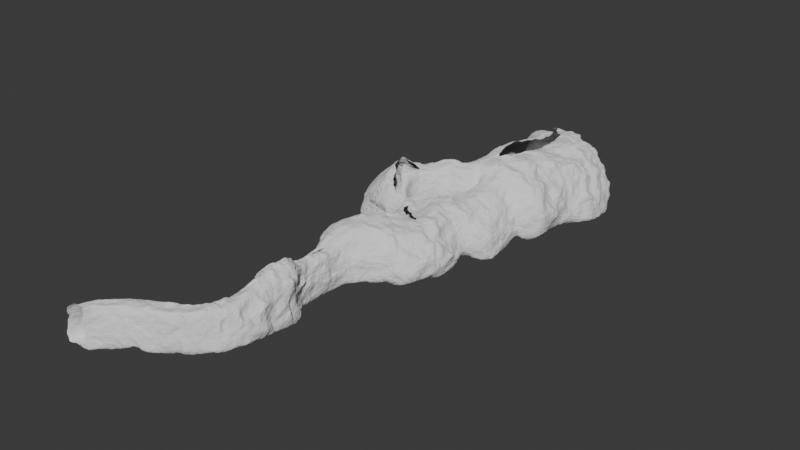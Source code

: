 # Source: Scene_1_Cave_2.blend  (saved by Blender 4.0.36; exported with 4.5.12 LTS)
import bpy
from mathutils import Matrix  # noqa: F401  (used for matrix-valued properties, if any)

bpy.ops.wm.read_factory_settings(use_empty=True)
scene = bpy.context.scene
scene.name = 'Scene'

# ---- collections
col_collection = bpy.data.collections.new('Collection'); scene.collection.children.link(col_collection)

# ---- node groups
ng_geometry_nodes = bpy.data.node_groups.new('Geometry Nodes', 'GeometryNodeTree')
_s = ng_geometry_nodes.interface.new_socket(name='Geometry', in_out='OUTPUT', socket_type='NodeSocketGeometry')
_s = ng_geometry_nodes.interface.new_socket(name='Geometry', in_out='INPUT', socket_type='NodeSocketGeometry')
ng_geometry_nodes.is_modifier = True
_N = ng_geometry_nodes.nodes; _L = ng_geometry_nodes.links
n0 = _N.new('NodeGroupInput'); n0.name = 'Group Input'; n0.location = (-337, 190)
n1 = _N.new('GeometryNodeSubdivideMesh'); n1.name = 'Subdivide Mesh'; n1.location = (-122, 168)
n1.inputs[1].default_value = 3
n2 = _N.new('ShaderNodeTexNoise'); n2.name = 'Noise Texture.001'; n2.location = (-949, -330)
n2.noise_dimensions = '4D'
n2.inputs[1].default_value = -3.8
n2.inputs[2].default_value = 0.4
n2.inputs[3].default_value = 11.8
n2.inputs[4].default_value = 0.2917
n2.inputs[8].default_value = 0.01
n3 = _N.new('ShaderNodeValToRGB'); n3.name = 'Color Ramp'; n3.location = (-738, -333)
while len(n3.color_ramp.elements) > 1: n3.color_ramp.elements.remove(n3.color_ramp.elements[-1])
n3.color_ramp.elements[0].position = 0.0; n3.color_ramp.elements[0].color = (0.0, 0.0, 0.0, 1.0)
_e = n3.color_ramp.elements.new(0.8318); _e.color = (1.0, 1.0, 1.0, 1.0)
n4 = _N.new('ShaderNodeVectorMath'); n4.name = 'Vector Math.001'; n4.location = (-385, 14)
n4.operation = 'SCALE'
n5 = _N.new('ShaderNodeVectorMath'); n5.name = 'Vector Math'; n5.location = (-626, 11)
n5.operation = 'SUBTRACT'
n6 = _N.new('ShaderNodeVectorMath'); n6.name = 'Vector Math.002'; n6.location = (-164, -11)
n6.operation = 'SCALE'
n6.inputs[3].default_value = 2.8
n7 = _N.new('ShaderNodeTexNoise'); n7.name = 'Noise Texture'; n7.location = (-866, 2)
n7.noise_dimensions = '4D'
n7.inputs[1].default_value = 1.0
n7.inputs[2].default_value = 0.2
n7.inputs[3].default_value = 11.2
n7.inputs[4].default_value = 0.5375
n7.inputs[8].default_value = 0.21
n8 = _N.new('GeometryNodeSetPosition'); n8.name = 'Set Position'; n8.location = (86, 178)
n9 = _N.new('GeometryNodeSetShadeSmooth'); n9.name = 'Set Shade Smooth'; n9.location = (708, 105)
n9.domain = 'EDGE'
n10 = _N.new('NodeGroupOutput'); n10.name = 'Group Output'; n10.location = (925, 112)
n11 = _N.new('ShaderNodeVectorMath'); n11.name = 'Vector Math.003'; n11.location = (245, -45)
n11.operation = 'SCALE'
n11.inputs[3].default_value = 0.25
n12 = _N.new('ShaderNodeTexNoise'); n12.name = 'Noise Texture.002'; n12.location = (-169, -176)
n12.noise_dimensions = '4D'
n12.inputs[1].default_value = -1.8
n12.inputs[2].default_value = 0.5
n12.inputs[3].default_value = 11.2
n12.inputs[4].default_value = 0.5375
n13 = _N.new('ShaderNodeVectorMath'); n13.name = 'Vector Math.004'; n13.location = (44, -51)
n13.operation = 'SUBTRACT'
n14 = _N.new('GeometryNodeSetPosition'); n14.name = 'Set Position.001'; n14.location = (443, 103)
_L.new(n7.outputs[1], n5.inputs[0])
_L.new(n5.outputs[0], n4.inputs[0])
_L.new(n0.outputs[0], n1.inputs[0])
_L.new(n1.outputs[0], n8.inputs[0])
_L.new(n4.outputs[0], n6.inputs[0])
_L.new(n6.outputs[0], n8.inputs[3])
_L.new(n2.outputs[0], n3.inputs[0])
_L.new(n3.outputs[0], n4.inputs[3])
_L.new(n9.outputs[0], n10.inputs[0])
_L.new(n12.outputs[1], n13.inputs[0])
_L.new(n13.outputs[0], n11.inputs[0])
_L.new(n8.outputs[0], n14.inputs[0])
_L.new(n14.outputs[0], n9.inputs[0])
_L.new(n11.outputs[0], n14.inputs[3])
n10.is_active_output = True

# ---- world
world_world = bpy.data.worlds.new('World'); scene.world = world_world
world_world.use_nodes = True; world_world.node_tree.nodes.clear()
_N = world_world.node_tree.nodes; _L = world_world.node_tree.links
n0 = _N.new('ShaderNodeOutputWorld'); n0.name = 'World Output'; n0.location = (300, 300)
n1 = _N.new('ShaderNodeBackground'); n1.name = 'Background'; n1.location = (10, 300)
n1.inputs[0].default_value = (0.05088, 0.05088, 0.05088, 1.0)
_L.new(n1.outputs[0], n0.inputs[0])
n0.is_active_output = True
world_world.color = (0.05088, 0.05088, 0.05088)
world_world.use_sun_shadow = False
world_world.sun_shadow_jitter_overblur = 0.0

# ---- meshes
me_cube_001 = bpy.data.meshes.new('Cube.001')
me_cube_001.from_pydata([(-1.953, -1.0, -3.275), (-0.8916, -1.0, 2.961), (-1.953, 1.0, -3.275), (-0.8916, 1.0, 2.961), (1.0, -1.0, -3.275), (1.089, -1.0, 2.961), (1.0, 1.0, -3.275), (1.089, 1.0, 2.961), (-1.275, 3.296, 2.961), (-2.525, 3.296, -3.275), (1.571, 3.296, -3.275), (1.472, 3.296, 2.961), (-1.68, 5.799, 3.115), (-3.129, 5.799, -3.429), (1.301, 6.836, -3.429), (1.291, 6.836, 3.115), (-4.273, 9.182, 4.385), (-6.851, 9.21, -3.505), (4.16, 9.512, -3.505), (2.227, 9.648, 3.841), (-1.326, 15.93, 4.769), (-3.155, 16.54, -3.505), (6.605, 11.44, -3.505), (4.512, 11.26, 3.744), (0.1066, 18.31, 3.505), (-0.4648, 18.31, -3.505), (8.334, 11.68, -3.505), (5.94, 12.96, 3.505), (-0.03227, 19.6, 3.505), (-0.672, 19.6, -3.505), (9.611, 15.65, -3.505), (6.864, 15.65, 3.505), (2.001, 22.06, 2.732), (2.36, 22.06, -3.644), (10.37, 18.99, -4.275), (7.376, 18.99, 3.363), (2.372, 23.75, 3.971), (2.556, 23.75, -2.927), (8.419, 24.1, -3.684), (5.807, 24.15, 2.994), (2.162, 27.09, 2.639), (1.898, 27.15, -3.565), (10.41, 25.32, -3.767), (7.396, 25.32, 4.323), (4.652, 32.36, 3.479), (6.314, 30.67, -4.477), (12.43, 26.17, -4.477), (9.575, 26.82, 1.956), (4.542, 33.95, 5.3), (5.295, 31.11, -3.488), (11.73, 32.96, -3.488), (8.287, 32.96, 5.3), (4.516, 34.16, 5.3), (5.458, 31.86, -2.79), (11.78, 34.11, -3.488), (8.319, 34.11, 5.3), (0.9519, 35.1, 6.718), (1.472, 35.11, -3.925), (15.09, 36.37, -3.915), (10.53, 36.36, 6.728), (2.944, 42.5, 6.881), (1.088, 43.94, -3.696), (13.94, 43.63, -3.66), (9.763, 43.63, 6.873), (1.179, 50.27, 5.337), (1.123, 50.27, -5.321), (17.68, 47.77, -5.337), (12.28, 47.77, 5.321), (0.6842, 53.52, 5.971), (-0.4707, 54.22, -5.722), (16.03, 57.0, -5.042), (10.88, 56.9, 5.607), (-1.916, 58.17, 2.812), (-4.086, 55.94, -4.598), (7.839, 57.94, -4.107), (5.471, 57.87, 3.589), (-1.616, 62.01, 1.973), (-2.932, 62.1, -3.094), (4.944, 60.93, -2.959), (3.666, 60.83, 2.108), (0.5335, 65.24, 0.5005), (0.2084, 66.18, -1.343), (3.073, 65.76, -2.182), (2.421, 65.12, 1.81), (2.923, 31.8, 5.292), (3.735, 31.8, -3.497), (1.143, 33.94, 7.107), (1.087, 33.94, -3.933), (-0.5461, 22.08, 3.51), (-2.08, 21.33, -3.505), (0.8228, 23.12, 2.863), (0.9519, 23.8, -3.644), (-1.57, 22.65, 3.51), (-3.607, 21.9, -3.505), (-1.382, 24.92, 2.863), (-2.336, 25.6, -3.644), (-2.668, -3.981, -3.068), (-1.371, -3.981, 4.272), (1.568, -1.769, 4.272), (1.715, -1.769, -3.068), (-2.702, -6.267, -3.952), (-1.393, -6.267, 5.026), (3.471, -5.039, 5.026), (4.551, -5.039, -3.952), (-0.5867, -9.847, -1.957), (0.02489, -9.847, 3.917), (2.921, -9.116, 3.917), (3.732, -9.116, -1.957), (0.1187, -13.79, -1.957), (0.4979, -13.79, 3.917), (3.435, -13.87, 3.917), (4.498, -13.87, -1.957), (-1.978, -17.41, -1.957), (-0.9081, -17.41, 3.917), (1.036, -19.61, 3.917), (1.572, -19.98, -1.957), (-10.37, -19.84, -2.054), (-9.619, -20.38, 4.015), (-8.381, -22.53, 4.015), (-7.372, -23.23, -2.054), (-14.83, -27.13, -2.054), (-12.98, -27.13, 4.015), (-10.62, -26.98, 4.015), (-10.31, -26.92, -2.054), (-0.3124, 30.59, 5.291), (-1.09, 30.59, -3.498), (-1.545, 33.47, 7.106), (-2.921, 33.47, -3.934), (-3.422, 27.18, 5.633), (-3.98, 26.97, -3.81), (-4.183, 31.33, 5.549), (-6.824, 32.18, -3.551), (-6.249, 23.18, 5.078), (-10.25, 23.54, -3.782), (-8.505, 28.96, 5.148), (-13.09, 28.75, -3.524), (-2.032, 25.03, 3.912), (-3.817, 25.09, -3.731), (-3.722, 21.5, 3.603), (-6.433, 21.63, -3.708), (-1.017, 1.0, -3.275), (-0.2637, 1.0, 2.961), (-1.017, -1.0, -3.275), (-0.2637, -1.0, 2.961), (-1.226, 3.296, -3.275), (-0.4038, 3.296, 2.961), (-1.724, 6.127, -3.429), (-0.2308, 6.305, 3.115), (-3.36, 9.306, -3.505), (-1.835, 9.306, 4.785), (-0.0604, 14.92, -3.505), (0.3779, 14.92, 4.785), (2.325, 16.21, -3.505), (1.977, 16.21, 3.505), (2.588, 18.35, -3.505), (2.154, 18.35, 3.505), (4.901, 21.09, -3.844), (3.705, 21.09, 2.932), (3.917, 23.93, -3.225), (3.045, 23.93, 4.1), (4.595, 26.57, -3.629), (3.5, 26.57, 4.185), (8.253, 30.4, -4.477), (5.953, 30.4, 3.479), (7.414, 32.56, -3.488), (5.73, 33.64, 5.3), (7.402, 33.06, -3.488), (5.722, 34.14, 5.3), (6.721, 35.51, -3.922), (5.174, 35.72, 6.722), (6.114, 42.83, -3.666), (3.994, 42.82, 7.893), (6.373, 49.48, -5.326), (6.792, 49.48, 6.359), (4.76, 55.11, -5.507), (4.176, 55.01, 6.169), (-0.3051, 56.57, -4.443), (0.8586, 57.92, 2.488), (-0.435, 61.73, -3.051), (0.3923, 61.44, 2.087), (1.117, 66.05, -1.327), (1.143, 65.1, 0.5161), (-1.279, -3.28, -3.068), (-0.4391, -3.28, 3.857), (-0.4022, -5.877, -3.952), (0.1486, -5.877, 4.611), (0.7825, -9.615, -1.957), (0.9431, -9.615, 3.502), (1.507, -13.81, -1.957), (1.429, -13.81, 3.917), (-0.8525, -18.22, -1.957), (-0.1534, -18.22, 3.917), (-9.42, -20.92, -2.054), (-9.351, -20.92, 4.015), (-13.4, -27.06, -2.054), (-12.02, -27.06, 4.015), (0.1517, 1.0, 3.658), (-0.008524, -1.0, -3.275), (0.2732, 3.296, 3.169), (0.6864, 9.409, 4.785), (2.613, 13.18, 4.785), (4.149, 14.25, 4.157), (4.509, 17.0, 3.505), (5.54, 20.04, 3.147), (4.555, 24.02, 4.33), (5.448, 25.94, 4.254), (7.354, 28.29, 3.479), (7.008, 33.3, 5.3), (7.02, 34.12, 5.3), (6.767, 43.23, 6.87), (7.182, 48.62, 5.327), (5.553, 55.96, 5.828), (2.425, 56.86, 5.215), (1.765, 65.27, 1.793), (0.2181, -2.525, -3.068), (2.075, -5.458, -3.952), (2.257, -9.366, -1.957), (3.003, -13.84, -1.957), (0.3596, -19.1, -1.957), (-8.396, -22.07, -2.054), (-11.85, -26.99, -2.054), (-0.008524, 1.0, -3.275), (0.1517, -1.0, 3.658), (0.1726, 3.296, -3.275), (-0.2118, 6.482, -3.429), (0.3996, 9.409, -3.505), (3.272, 13.18, -3.505), (5.329, 13.95, -3.505), (6.1, 17.0, -3.505), (7.638, 20.04, -4.06), (6.168, 24.02, -3.454), (7.5, 25.94, -3.698), (10.34, 28.29, -4.477), (9.827, 33.3, -3.488), (9.845, 34.12, -3.488), (10.91, 35.94, -3.918), (10.03, 43.23, -3.663), (12.03, 48.62, -5.332), (10.39, 56.05, -5.274), (3.767, 57.26, -4.275), (2.254, 61.33, -3.005), (2.095, 65.9, -2.198), (-0.06847, -2.525, 4.965), (1.176, -5.458, 5.719), (1.299, -9.366, 4.611), (2.432, -13.84, 3.917), (0.6595, -19.1, 3.917), (-8.665, -22.07, 4.015), (-10.98, -26.99, 4.015), (6.979, 16.4, 3.473), (0.425, 20.15, 3.331), (0.009896, 20.15, -3.537), (9.783, 16.4, -3.678), (-0.1253, 22.36, 3.182), (-1.398, 21.88, -3.537), (-1.511, 24.0, 3.182), (-3.321, 22.73, -3.537), (-4.283, 24.92, 5.162), (-8.838, 24.31, -3.789), (-7.575, 29.77, 5.232), (-11.68, 29.52, -3.53), (-3.342, 22.3, 3.672), (-5.844, 22.41, -3.713), (3.108, 18.96, -3.582), (2.503, 18.96, 3.376), (6.446, 17.68, -3.63), (4.941, 18.27, 3.355), (7.177, 17.69, 3.418), (10.08, 17.69, -3.977), (-6.409, 25.64, -3.799), (-4.831, 23.75, -3.722), (4.005, 20.03, -3.713), (3.104, 20.03, 3.154), (7.042, 18.86, -3.845), (1.213, 21.11, 3.032), (1.185, 21.11, -3.59), (-0.2232, 22.84, -3.59), (-2.828, 24.16, -3.59), (-3.716, 25.38, 5.307), (-5.973, 31.16, 5.377), (-9.253, 30.85, -3.541), (-2.687, 23.66, 3.792), (14.06, 35.67, -3.783), (9.847, 35.66, 6.559), (3.852, 34.81, -3.526), (2.999, 34.81, 6.552), (1.908, 33.28, -3.798), (1.695, 33.28, 6.544), (-2.353, 32.58, -3.799), (-1.163, 32.58, 6.543), (-5.942, 30.56, -3.632), (-3.192, 29.51, 5.5), (-12.21, 27.14, -3.604), (-7.805, 27.17, 5.126), (5.17, 35.08, 6.555), (7.089, 35.08, -3.787), (10.58, 35.37, -3.785), (6.275, 35.37, 6.557), (-10.8, 27.91, -3.61), (-7.22, 28.49, 6.829), (-5.273, 29.36, 6.974), (-8.371, 29.24, -3.621), (9.083, 34.89, 5.93), (3.757, 34.48, 5.926), (2.309, 32.54, 5.918), (-0.7375, 31.58, 5.917), (-2.892, 28.76, 5.476), (-7.027, 25.18, 5.102), (-6.097, 25.98, 5.186), (-5.725, 27.73, 6.95), (12.92, 34.89, -3.635), (4.981, 33.3, -2.941), (2.821, 32.54, -3.648), (-1.721, 31.58, -3.648), (-4.961, 28.77, -3.721), (-11.23, 25.34, -3.693), (5.446, 34.61, 5.927), (6.993, 33.53, -3.638), (10.21, 34.75, -3.637), (7.264, 34.75, 5.929), (-9.819, 26.11, -3.699), (-7.39, 27.44, -3.71), (-1.953, -1.0, -0.1569), (-1.953, 1.0, -0.1569), (1.0, 1.0, -0.1569), (1.0, -1.0, -0.1569), (-2.525, 3.296, -0.1569), (1.571, 3.296, -0.1569), (-3.129, 5.799, -0.1569), (1.301, 6.836, -0.1569), (-6.851, 9.21, 0.6398), (4.16, 9.512, 0.6398), (-3.155, 16.54, 0.6398), (6.605, 11.44, 0.6398), (-0.4648, 18.31, 0.0), (8.334, 11.68, 0.0), (-0.672, 19.6, 0.0), (9.611, 15.65, 0.0), (10.37, 18.99, -0.4561), (8.419, 24.1, 0.4379), (10.41, 25.32, 0.2783), (12.43, 26.17, -0.4991), (11.73, 32.96, 0.906), (11.78, 34.11, 0.906), (1.469, 35.1, 1.396), (15.09, 36.37, 1.406), (-0.01273, 43.98, 0.9002), (13.94, 43.63, 1.607), (1.129, 50.27, 0.008406), (15.07, 47.77, -0.008121), (-0.6819, 54.18, -0.3975), (15.82, 56.95, 0.2824), (-1.219, 55.37, 1.3), (7.687, 57.91, -0.2588), (-2.982, 62.06, -0.5607), (4.893, 60.88, -0.4252), (0.19, 65.25, -0.4211), (3.055, 65.74, -0.3718), (1.083, 33.94, 1.587), (-2.08, 21.33, 0.0), (-3.607, 21.9, 0.0), (-2.668, -3.981, 0.6022), (1.715, -1.769, 0.6022), (-1.963, -6.267, 0.5367), (4.148, -5.106, 0.5367), (-0.5867, -9.847, 0.9803), (3.43, -9.15, 0.9803), (0.1187, -13.79, 0.9803), (4.498, -13.87, 0.9803), (-1.978, -17.41, 0.9803), (1.135, -19.61, 0.9803), (-10.37, -19.84, 0.9803), (-7.372, -23.23, 0.9803), (-14.83, -27.13, 0.9803), (-10.98, -26.98, 0.9803), (-2.924, 33.47, 1.586), (-6.982, 32.36, 0.9853), (-10.09, 23.36, 0.6477), (-11.8, 28.76, 0.602), (-6.303, 21.57, -0.05258), (1.098, 66.03, -0.4055), (2.077, 65.88, -0.3887), (-11.8, 29.65, 0.851), (9.783, 16.4, -0.1026), (-9.391, 31.0, 0.9181), (10.08, 17.69, -0.2794), (-12.24, 27.15, 0.7611), (14.06, 35.67, 1.388), (12.92, 34.89, 1.147), (-11.17, 25.26, 0.7044), (-1.953, 1.0, -1.716), (1.0, 1.0, -1.716), (1.0, -1.0, -1.716), (-2.525, 3.296, -1.716), (1.571, 3.296, -1.716), (-3.129, 5.799, -1.793), (1.301, 6.836, -1.793), (-6.851, 9.21, -1.433), (4.16, 9.512, -1.433), (-3.155, 16.54, -1.433), (6.605, 11.44, -1.433), (-0.4648, 18.31, -1.753), (8.334, 11.68, -1.753), (-0.672, 19.6, -1.753), (9.611, 15.65, -1.753), (10.37, 18.99, -2.366), (8.419, 24.1, -1.623), (10.41, 25.32, -1.744), (12.43, 26.17, -2.488), (11.73, 32.96, -1.291), (11.78, 34.11, -1.291), (1.47, 35.11, -1.264), (15.09, 36.37, -1.254), (0.7003, 43.96, -1.76), (13.94, 43.63, -1.027), (1.126, 50.27, -2.656), (17.68, 47.77, -2.673), (-0.5763, 54.2, -3.06), (15.92, 56.98, -2.38), (-4.162, 55.92, -2.674), (7.763, 57.92, -2.183), (-2.957, 62.08, -1.827), (4.918, 60.91, -1.692), (0.1992, 66.17, -0.8819), (3.064, 65.75, -0.8326), (1.085, 33.94, -1.173), (-2.08, 21.33, -1.753), (-3.607, 21.9, -1.753), (1.715, -1.769, -1.233), (4.316, -5.073, -1.708), (3.732, -9.116, -0.4882), (4.498, -13.87, -0.4882), (1.572, -19.98, -0.4882), (-7.372, -23.23, -0.5368), (-10.31, -26.92, -0.5368), (-2.923, 33.47, -1.174), (-6.903, 32.27, -1.283), (-10.17, 23.45, -1.567), (-12.81, 28.79, -1.407), (-6.368, 21.6, -1.88), (1.108, 66.04, -0.8663), (2.086, 65.89, -0.8494), (-12.22, 27.15, -1.421), (-11.2, 25.3, -1.494), (-1.953, -1.0, -1.716), (-2.668, -3.981, -1.233), (-2.433, -6.233, -1.708), (-0.5867, -9.847, -0.4882), (0.1187, -13.79, -0.4882), (-1.978, -17.41, -0.4882), (-10.37, -19.84, -0.5368), (-14.83, -27.13, -0.5368), (-11.74, 29.59, -1.339), (9.783, 16.4, -1.89), (-9.322, 30.93, -1.311), (10.08, 17.69, -2.128), (14.06, 35.67, -1.197), (12.92, 34.89, -1.244)], [], [(322, 1, 3, 323), (391, 6, 10, 394), (324, 7, 5, 325), (197, 4, 99, 214), (221, 6, 4, 197), (141, 3, 1, 143), (394, 10, 14, 396), (140, 2, 9, 144), (196, 7, 11, 198), (323, 3, 8, 326), (146, 13, 17, 148), (144, 9, 13, 146), (198, 11, 15, 147), (326, 8, 12, 328), (199, 19, 23, 200), (147, 15, 19, 199), (328, 12, 16, 330), (396, 14, 18, 398), (400, 22, 26, 402), (330, 16, 20, 332), (398, 18, 22, 400), (148, 17, 21, 150), (201, 27, 31, 202), (150, 21, 25, 152), (200, 23, 27, 201), (332, 20, 24, 334), (266, 267, 35, 203), (334, 24, 28, 336), (402, 26, 30, 404), (152, 25, 29, 154), (405, 34, 38, 406), (274, 32, 90, 253), (455, 268, 34, 405), (271, 275, 33, 156), (204, 39, 43, 205), (156, 33, 37, 158), (203, 35, 39, 204), (33, 32, 36, 37), (41, 40, 44, 45), (37, 36, 40, 41), (406, 38, 42, 407), (158, 37, 41, 160), (408, 46, 50, 409), (407, 42, 46, 408), (160, 41, 45, 162), (205, 43, 47, 206), (207, 51, 55, 208), (162, 45, 49, 164), (206, 47, 51, 207), (45, 44, 48, 49), (456, 282, 58, 412), (49, 48, 52, 53), (409, 50, 54, 410), (164, 49, 53, 166), (168, 57, 61, 170), (295, 284, 57, 168), (297, 283, 59, 169), (311, 53, 85, 312), (209, 63, 67, 210), (169, 59, 63, 209), (344, 56, 60, 346), (412, 58, 62, 414), (416, 66, 70, 418), (346, 60, 64, 348), (414, 62, 66, 416), (170, 61, 65, 172), (211, 71, 75, 212), (172, 65, 69, 174), (210, 67, 71, 211), (348, 64, 68, 350), (212, 75, 79, 179), (350, 68, 72, 352), (418, 70, 74, 420), (174, 69, 73, 176), (422, 78, 82, 424), (352, 72, 76, 354), (420, 74, 78, 422), (176, 73, 77, 178), (381, 213, 83, 357), (178, 77, 81, 180), (179, 79, 83, 213), (354, 76, 80, 356), (85, 84, 124, 125), (411, 57, 87, 425), (285, 56, 86, 287), (53, 52, 84, 85), (254, 89, 93, 256), (336, 28, 88, 359), (251, 29, 89, 254), (32, 33, 91, 90), (137, 136, 94, 95), (90, 91, 95, 94), (253, 90, 94, 255), (359, 88, 92, 360), (183, 97, 101, 185), (143, 1, 97, 183), (325, 5, 98, 362), (444, 0, 96, 445), (364, 102, 106, 366), (362, 98, 102, 364), (214, 99, 103, 215), (445, 96, 100, 446), (216, 107, 111, 217), (215, 103, 107, 216), (446, 100, 104, 447), (185, 101, 105, 187), (189, 109, 113, 191), (447, 104, 108, 448), (187, 105, 109, 189), (366, 106, 110, 368), (218, 115, 119, 219), (368, 110, 114, 370), (217, 111, 115, 218), (448, 108, 112, 449), (219, 119, 123, 220), (449, 112, 116, 450), (191, 113, 117, 193), (370, 114, 118, 372), (450, 116, 120, 451), (193, 117, 121, 195), (372, 118, 122, 374), (313, 125, 129, 314), (287, 86, 126, 289), (425, 87, 127, 435), (312, 85, 125, 313), (129, 128, 136, 137), (125, 124, 128, 129), (289, 126, 130, 291), (435, 127, 131, 436), (386, 293, 134, 378), (299, 259, 134, 293), (452, 260, 135, 438), (320, 258, 133, 315), (270, 137, 95, 277), (257, 132, 138, 261), (437, 133, 139, 439), (269, 129, 137, 270), (261, 138, 92, 255), (439, 139, 93, 427), (247, 193, 195, 248), (246, 191, 193, 247), (116, 192, 194, 120), (108, 188, 190, 112), (112, 190, 192, 116), (244, 187, 189, 245), (245, 189, 191, 246), (100, 184, 186, 104), (104, 186, 188, 108), (96, 182, 184, 100), (76, 179, 181, 80), (240, 178, 180, 241), (356, 80, 181, 380), (239, 176, 178, 240), (238, 174, 176, 239), (72, 177, 179, 76), (64, 173, 175, 68), (237, 172, 174, 238), (68, 175, 177, 72), (236, 170, 172, 237), (56, 169, 171, 60), (60, 171, 173, 64), (285, 294, 169, 56), (296, 295, 168, 235), (235, 168, 170, 236), (233, 164, 166, 234), (44, 163, 165, 48), (232, 162, 164, 233), (48, 165, 167, 52), (40, 161, 163, 44), (231, 160, 162, 232), (230, 158, 160, 231), (32, 157, 159, 36), (229, 156, 158, 230), (36, 159, 161, 40), (273, 271, 156, 229), (227, 152, 154, 228), (274, 272, 157, 32), (20, 151, 153, 24), (226, 150, 152, 227), (24, 153, 155, 28), (225, 148, 150, 226), (12, 147, 149, 16), (16, 149, 151, 20), (8, 145, 147, 12), (223, 144, 146, 224), (224, 146, 148, 225), (3, 141, 145, 8), (221, 140, 144, 223), (2, 140, 142, 0), (0, 142, 182, 96), (7, 196, 222, 5), (6, 221, 223, 10), (14, 224, 225, 18), (10, 223, 224, 14), (18, 225, 226, 22), (22, 226, 227, 26), (26, 227, 228, 30), (268, 273, 229, 34), (34, 229, 230, 38), (38, 230, 231, 42), (42, 231, 232, 46), (46, 232, 233, 50), (50, 233, 234, 54), (58, 235, 236, 62), (282, 296, 235, 58), (62, 236, 237, 66), (66, 237, 238, 70), (70, 238, 239, 74), (74, 239, 240, 78), (78, 240, 241, 82), (98, 242, 243, 102), (5, 222, 242, 98), (102, 243, 244, 106), (110, 245, 246, 114), (106, 244, 245, 110), (114, 246, 247, 118), (118, 247, 248, 122), (192, 219, 220, 194), (188, 217, 218, 190), (190, 218, 219, 192), (184, 215, 216, 186), (186, 216, 217, 188), (182, 214, 215, 184), (179, 213, 181), (380, 181, 213, 381), (294, 297, 169), (163, 206, 207, 165), (165, 207, 208, 167), (161, 205, 206, 163), (157, 203, 204, 159), (159, 204, 205, 161), (272, 266, 203, 157), (151, 200, 201, 153), (153, 201, 202, 155), (147, 199, 149), (149, 199, 200, 151), (140, 221, 197, 142), (142, 197, 214, 182), (155, 202, 266, 264), (30, 228, 265, 252), (28, 155, 264, 250), (228, 154, 263, 265), (133, 258, 262, 139), (139, 262, 256, 93), (321, 269, 258, 320), (454, 280, 260, 452), (300, 279, 259, 299), (88, 253, 255, 92), (275, 251, 254, 276), (276, 254, 256, 277), (154, 29, 251, 263), (404, 30, 252, 453), (28, 250, 253, 88), (202, 31, 249, 266), (91, 276, 277, 95), (33, 275, 276, 91), (291, 130, 279, 300), (436, 131, 280, 454), (314, 129, 269, 321), (128, 278, 281, 136), (136, 281, 255, 94), (252, 265, 273, 268), (265, 263, 271, 273), (258, 269, 270, 262), (262, 270, 277, 256), (263, 251, 275, 271), (453, 252, 268, 455), (266, 249, 267), (131, 290, 301, 280), (280, 301, 298, 260), (316, 319, 297, 294), (310, 318, 296, 282), (318, 317, 295, 296), (303, 316, 294, 285), (260, 298, 292, 135), (308, 299, 293, 307), (389, 307, 293, 386), (305, 289, 291, 306), (87, 286, 288, 127), (304, 287, 289, 305), (127, 288, 290, 131), (303, 285, 287, 304), (57, 284, 286, 87), (319, 302, 283, 297), (317, 311, 284, 295), (457, 310, 282, 456), (410, 54, 310, 457), (166, 53, 311, 317), (208, 55, 302, 319), (52, 303, 304, 84), (84, 304, 305, 124), (124, 305, 306, 128), (377, 132, 307, 389), (257, 308, 307, 132), (52, 167, 316, 303), (234, 166, 317, 318), (54, 234, 318, 310), (167, 208, 319, 316), (128, 306, 309, 278), (290, 314, 321, 301), (301, 321, 320, 298), (298, 320, 315, 292), (286, 312, 313, 288), (288, 313, 314, 290), (284, 311, 312, 286), (437, 377, 389, 443), (55, 343, 388, 302), (302, 388, 387, 283), (443, 389, 386, 442), (249, 383, 385, 267), (130, 376, 384, 279), (31, 337, 383, 249), (279, 384, 382, 259), (440, 380, 381, 441), (423, 356, 380, 440), (138, 379, 360, 92), (132, 377, 379, 138), (259, 382, 378, 134), (442, 386, 378, 438), (126, 375, 376, 130), (86, 358, 375, 126), (433, 372, 374, 434), (117, 371, 373, 121), (432, 370, 372, 433), (113, 369, 371, 117), (109, 367, 369, 113), (431, 368, 370, 432), (430, 366, 368, 431), (105, 365, 367, 109), (101, 363, 365, 105), (97, 361, 363, 101), (428, 362, 364, 429), (429, 364, 366, 430), (1, 322, 361, 97), (392, 325, 362, 428), (426, 359, 360, 427), (403, 336, 359, 426), (56, 344, 358, 86), (421, 354, 356, 423), (441, 381, 357, 424), (75, 353, 355, 79), (419, 352, 354, 421), (79, 355, 357, 83), (71, 351, 353, 75), (417, 350, 352, 419), (415, 348, 350, 417), (63, 347, 349, 67), (413, 346, 348, 415), (67, 349, 351, 71), (59, 345, 347, 63), (411, 344, 346, 413), (51, 342, 343, 55), (283, 387, 345, 59), (43, 340, 341, 47), (47, 341, 342, 51), (39, 339, 340, 43), (267, 385, 338, 35), (35, 338, 339, 39), (27, 335, 337, 31), (401, 334, 336, 403), (399, 332, 334, 401), (19, 331, 333, 23), (397, 330, 332, 399), (23, 333, 335, 27), (15, 329, 331, 19), (395, 328, 330, 397), (393, 326, 328, 395), (390, 323, 326, 393), (11, 327, 329, 15), (391, 324, 325, 392), (7, 324, 327, 11), (444, 322, 323, 390), (0, 444, 390, 2), (6, 391, 392, 4), (2, 390, 393, 9), (9, 393, 395, 13), (13, 395, 397, 17), (17, 397, 399, 21), (21, 399, 401, 25), (25, 401, 403, 29), (57, 411, 413, 61), (61, 413, 415, 65), (65, 415, 417, 69), (69, 417, 419, 73), (73, 419, 421, 77), (241, 441, 424, 82), (77, 421, 423, 81), (29, 403, 426, 89), (89, 426, 427, 93), (4, 392, 428, 99), (103, 429, 430, 107), (99, 428, 429, 103), (107, 430, 431, 111), (111, 431, 432, 115), (115, 432, 433, 119), (119, 433, 434, 123), (292, 442, 438, 135), (81, 423, 440, 180), (180, 440, 441, 241), (315, 443, 442, 292), (133, 437, 443, 315), (343, 410, 457, 388), (388, 457, 456, 387), (383, 453, 455, 385), (376, 436, 454, 384), (337, 404, 453, 383), (384, 454, 452, 382), (379, 439, 427, 360), (377, 437, 439, 379), (382, 452, 438, 378), (375, 435, 436, 376), (358, 425, 435, 375), (371, 450, 451, 373), (369, 449, 450, 371), (367, 448, 449, 369), (365, 447, 448, 367), (363, 446, 447, 365), (361, 445, 446, 363), (322, 444, 445, 361), (344, 411, 425, 358), (353, 420, 422, 355), (355, 422, 424, 357), (351, 418, 420, 353), (347, 414, 416, 349), (349, 416, 418, 351), (345, 412, 414, 347), (342, 409, 410, 343), (387, 456, 412, 345), (340, 407, 408, 341), (341, 408, 409, 342), (339, 406, 407, 340), (385, 455, 405, 338), (338, 405, 406, 339), (335, 402, 404, 337), (331, 398, 400, 333), (333, 400, 402, 335), (329, 396, 398, 331), (327, 394, 396, 329), (324, 391, 394, 327)])
_uv = me_cube_001.uv_layers.new(name='UVMap')
_uv.uv.foreach_set('vector', [0.5, 0.0, 0.625, 0.0, 0.625, 0.25, 0.5, 0.25, 0.4375, 0.5, 0.375, 0.5, 0.375, 0.5, 0.4375, 0.5, 0.5, 0.5, 0.625, 0.5, 0.625, 0.75, 0.5, 0.75, 0.2896, 0.75, 0.375, 0.75, 0.375, 0.75, 0.2896, 0.75, 0.2896, 0.5, 0.375, 0.5, 0.375, 0.75, 0.2896, 0.75, 0.7957, 0.5, 0.875, 0.5, 0.875, 0.75, 0.7957, 0.75, 0.4375, 0.5, 0.375, 0.5, 0.375, 0.5, 0.4375, 0.5, 0.2043, 0.5, 0.125, 0.5, 0.125, 0.5, 0.2043, 0.5, 0.7104, 0.5, 0.625, 0.5, 0.625, 0.5, 0.7104, 0.5, 0.5, 0.25, 0.625, 0.25, 0.625, 0.25, 0.5, 0.25, 0.2043, 0.5, 0.125, 0.5, 0.125, 0.5, 0.2043, 0.5, 0.2043, 0.5, 0.125, 0.5, 0.125, 0.5, 0.2043, 0.5, 0.7104, 0.5, 0.625, 0.5, 0.625, 0.5, 0.7104, 0.5, 0.5, 0.25, 0.625, 0.25, 0.625, 0.25, 0.5, 0.25, 0.7104, 0.5, 0.625, 0.5, 0.625, 0.5, 0.7104, 0.5, 0.7104, 0.5, 0.625, 0.5, 0.625, 0.5, 0.7104, 0.5, 0.5, 0.25, 0.625, 0.25, 0.625, 0.25, 0.5, 0.25, 0.4375, 0.5, 0.375, 0.5, 0.375, 0.5, 0.4375, 0.5, 0.4375, 0.5, 0.375, 0.5, 0.375, 0.5, 0.4375, 0.5, 0.5, 0.25, 0.625, 0.25, 0.625, 0.25, 0.5, 0.25, 0.4375, 0.5, 0.375, 0.5, 0.375, 0.5, 0.4375, 0.5, 0.2043, 0.5, 0.125, 0.5, 0.125, 0.5, 0.2043, 0.5, 0.7104, 0.5, 0.625, 0.5, 0.625, 0.5, 0.7104, 0.5, 0.2043, 0.5, 0.125, 0.5, 0.125, 0.5, 0.2043, 0.5, 0.7104, 0.5, 0.625, 0.5, 0.625, 0.5, 0.7104, 0.5, 0.5, 0.25, 0.625, 0.25, 0.625, 0.25, 0.5, 0.25, 0.7104, 0.5, 0.625, 0.5, 0.625, 0.5, 0.7104, 0.5, 0.5, 0.25, 0.625, 0.25, 0.625, 0.25, 0.5, 0.25, 0.4375, 0.5, 0.375, 0.5, 0.375, 0.5, 0.4375, 0.5, 0.2043, 0.5, 0.125, 0.5, 0.125, 0.5, 0.2043, 0.5, 0.4375, 0.5, 0.375, 0.5, 0.375, 0.5, 0.4375, 0.5, 0.875, 0.5, 0.875, 0.5, 0.875, 0.5, 0.875, 0.5, 0.4375, 0.5, 0.375, 0.5, 0.375, 0.5, 0.4375, 0.5, 0.2043, 0.5, 0.125, 0.5, 0.125, 0.5, 0.2043, 0.5, 0.7104, 0.5, 0.625, 0.5, 0.625, 0.5, 0.7104, 0.5, 0.2043, 0.5, 0.125, 0.5, 0.125, 0.5, 0.2043, 0.5, 0.7104, 0.5, 0.625, 0.5, 0.625, 0.5, 0.7104, 0.5, 0.375, 0.25, 0.625, 0.25, 0.625, 0.25, 0.375, 0.25, 0.375, 0.25, 0.625, 0.25, 0.625, 0.25, 0.375, 0.25, 0.375, 0.25, 0.625, 0.25, 0.625, 0.25, 0.375, 0.25, 0.4375, 0.5, 0.375, 0.5, 0.375, 0.5, 0.4375, 0.5, 0.2043, 0.5, 0.125, 0.5, 0.125, 0.5, 0.2043, 0.5, 0.4375, 0.5, 0.375, 0.5, 0.375, 0.5, 0.4375, 0.5, 0.4375, 0.5, 0.375, 0.5, 0.375, 0.5, 0.4375, 0.5, 0.2043, 0.5, 0.125, 0.5, 0.375, 0.25, 0.375, 0.3293, 0.7104, 0.5, 0.625, 0.5, 0.625, 0.5, 0.7104, 0.5, 0.7104, 0.5, 0.625, 0.5, 0.625, 0.5, 0.7104, 0.5, 0.2043, 0.5, 0.125, 0.5, 0.125, 0.5, 0.2043, 0.5, 0.7104, 0.5, 0.625, 0.5, 0.625, 0.5, 0.7104, 0.5, 0.375, 0.25, 0.625, 0.25, 0.625, 0.25, 0.375, 0.25, 0.4375, 0.5, 0.375, 0.5, 0.375, 0.5, 0.4375, 0.5, 0.375, 0.25, 0.625, 0.25, 0.625, 0.25, 0.375, 0.25, 0.4375, 0.5, 0.375, 0.5, 0.375, 0.5, 0.4375, 0.5, 0.2043, 0.5, 0.125, 0.5, 0.125, 0.5, 0.2043, 0.5, 0.2043, 0.5, 0.125, 0.5, 0.125, 0.5, 0.2043, 0.5, 0.2043, 0.5, 0.125, 0.5, 0.125, 0.5, 0.2043, 0.5, 0.7104, 0.5, 0.625, 0.5, 0.625, 0.5, 0.7104, 0.5, 0.125, 0.5, 0.125, 0.5, 0.125, 0.5, 0.125, 0.5, 0.7104, 0.5, 0.625, 0.5, 0.625, 0.5, 0.7104, 0.5, 0.7104, 0.5, 0.625, 0.5, 0.625, 0.5, 0.7104, 0.5, 0.5, 0.25, 0.625, 0.25, 0.625, 0.25, 0.5, 0.25, 0.4375, 0.5, 0.375, 0.5, 0.375, 0.5, 0.4375, 0.5, 0.4375, 0.5, 0.375, 0.5, 0.375, 0.5, 0.4375, 0.5, 0.5, 0.25, 0.625, 0.25, 0.625, 0.25, 0.5, 0.25, 0.4375, 0.5, 0.375, 0.5, 0.375, 0.5, 0.4375, 0.5, 0.2043, 0.5, 0.125, 0.5, 0.125, 0.5, 0.2043, 0.5, 0.7104, 0.5, 0.625, 0.5, 0.625, 0.5, 0.7104, 0.5, 0.2043, 0.5, 0.125, 0.5, 0.125, 0.5, 0.2043, 0.5, 0.7104, 0.5, 0.625, 0.5, 0.625, 0.5, 0.7104, 0.5, 0.5, 0.25, 0.625, 0.25, 0.625, 0.25, 0.5, 0.25, 0.7104, 0.5, 0.625, 0.5, 0.625, 0.5, 0.7104, 0.5, 0.5, 0.25, 0.625, 0.25, 0.625, 0.25, 0.5, 0.25, 0.4375, 0.5, 0.375, 0.5, 0.375, 0.5, 0.4375, 0.5, 0.2043, 0.5, 0.125, 0.5, 0.125, 0.5, 0.2043, 0.5, 0.4375, 0.5, 0.375, 0.5, 0.375, 0.5, 0.4375, 0.5, 0.5, 0.25, 0.625, 0.25, 0.625, 0.25, 0.5, 0.25, 0.4375, 0.5, 0.375, 0.5, 0.375, 0.5, 0.4375, 0.5, 0.2043, 0.5, 0.125, 0.5, 0.125, 0.5, 0.2043, 0.5, 0.5, 0.4146, 0.625, 0.4146, 0.625, 0.5, 0.5, 0.5, 0.2043, 0.5, 0.125, 0.5, 0.125, 0.5, 0.2043, 0.5, 0.7104, 0.5, 0.625, 0.5, 0.625, 0.5, 0.7104, 0.5, 0.5, 0.25, 0.625, 0.25, 0.625, 0.25, 0.5, 0.25, 0.375, 0.25, 0.625, 0.25, 0.625, 0.25, 0.375, 0.25, 0.4375, 0.25, 0.375, 0.25, 0.375, 0.25, 0.4375, 0.25, 0.875, 0.5, 0.875, 0.5, 0.875, 0.5, 0.875, 0.5, 0.375, 0.25, 0.625, 0.25, 0.625, 0.25, 0.375, 0.25, 0.125, 0.5, 0.125, 0.5, 0.125, 0.5, 0.125, 0.5, 0.5, 0.25, 0.625, 0.25, 0.625, 0.25, 0.5, 0.25, 0.125, 0.5, 0.125, 0.5, 0.125, 0.5, 0.125, 0.5, 0.625, 0.25, 0.375, 0.25, 0.375, 0.25, 0.625, 0.25, 0.375, 0.25, 0.625, 0.25, 0.625, 0.25, 0.375, 0.25, 0.625, 0.25, 0.375, 0.25, 0.375, 0.25, 0.625, 0.25, 0.875, 0.5, 0.875, 0.5, 0.875, 0.5, 0.875, 0.5, 0.5, 0.25, 0.625, 0.25, 0.625, 0.25, 0.5, 0.25, 0.7957, 0.75, 0.875, 0.75, 0.875, 0.75, 0.7957, 0.75, 0.7957, 0.75, 0.875, 0.75, 0.875, 0.75, 0.7957, 0.75, 0.5, 0.75, 0.625, 0.75, 0.625, 0.75, 0.5, 0.75, 0.4375, 0.0, 0.375, 0.0, 0.375, 0.0, 0.4375, 0.0, 0.5, 0.75, 0.625, 0.75, 0.625, 0.75, 0.5, 0.75, 0.5, 0.75, 0.625, 0.75, 0.625, 0.75, 0.5, 0.75, 0.2896, 0.75, 0.375, 0.75, 0.375, 0.75, 0.2896, 0.75, 0.4375, 0.0, 0.375, 0.0, 0.375, 0.0, 0.4375, 0.0, 0.2896, 0.75, 0.375, 0.75, 0.375, 0.75, 0.2896, 0.75, 0.2896, 0.75, 0.375, 0.75, 0.375, 0.75, 0.2896, 0.75, 0.4375, 0.0, 0.375, 0.0, 0.375, 0.0, 0.4375, 0.0, 0.7957, 0.75, 0.875, 0.75, 0.875, 0.75, 0.7957, 0.75, 0.7957, 0.75, 0.875, 0.75, 0.875, 0.75, 0.7957, 0.75, 0.4375, 0.0, 0.375, 0.0, 0.375, 0.0, 0.4375, 0.0, 0.7957, 0.75, 0.875, 0.75, 0.875, 0.75, 0.7957, 0.75, 0.5, 0.75, 0.625, 0.75, 0.625, 0.75, 0.5, 0.75, 0.2896, 0.75, 0.375, 0.75, 0.375, 0.75, 0.2896, 0.75, 0.5, 0.75, 0.625, 0.75, 0.625, 0.75, 0.5, 0.75, 0.2896, 0.75, 0.375, 0.75, 0.375, 0.75, 0.2896, 0.75, 0.4375, 0.0, 0.375, 0.0, 0.375, 0.0, 0.4375, 0.0, 0.2896, 0.75, 0.375, 0.75, 0.375, 0.75, 0.2896, 0.75, 0.4375, 0.0, 0.375, 0.0, 0.375, 0.0, 0.4375, 0.0, 0.7957, 0.75, 0.875, 0.75, 0.875, 0.75, 0.7957, 0.75, 0.5, 0.75, 0.625, 0.75, 0.625, 0.75, 0.5, 0.75, 0.4375, 0.0, 0.375, 0.0, 0.375, 0.0, 0.4375, 0.0, 0.7957, 0.75, 0.875, 0.75, 0.875, 0.75, 0.7957, 0.75, 0.5, 0.75, 0.625, 0.75, 0.625, 0.75, 0.5, 0.75, 0.125, 0.5, 0.125, 0.5, 0.125, 0.5, 0.125, 0.5, 0.875, 0.5, 0.875, 0.5, 0.875, 0.5, 0.875, 0.5, 0.4375, 0.25, 0.375, 0.25, 0.375, 0.25, 0.4375, 0.25, 0.125, 0.5, 0.125, 0.5, 0.125, 0.5, 0.125, 0.5, 0.375, 0.25, 0.625, 0.25, 0.625, 0.25, 0.375, 0.25, 0.375, 0.25, 0.625, 0.25, 0.625, 0.25, 0.375, 0.25, 0.875, 0.5, 0.875, 0.5, 0.875, 0.5, 0.875, 0.5, 0.4375, 0.25, 0.375, 0.25, 0.375, 0.25, 0.4375, 0.25, 0.5, 0.25, 0.625, 0.25, 0.625, 0.25, 0.5, 0.25, 0.875, 0.5, 0.875, 0.5, 0.875, 0.5, 0.875, 0.5, 0.4375, 0.25, 0.375, 0.25, 0.375, 0.25, 0.4375, 0.25, 0.125, 0.5, 0.125, 0.5, 0.125, 0.5, 0.125, 0.5, 0.125, 0.5, 0.125, 0.5, 0.125, 0.5, 0.125, 0.5, 0.875, 0.5, 0.875, 0.5, 0.875, 0.5, 0.875, 0.5, 0.4375, 0.25, 0.375, 0.25, 0.375, 0.25, 0.4375, 0.25, 0.125, 0.5, 0.125, 0.5, 0.125, 0.5, 0.125, 0.5, 0.875, 0.5, 0.875, 0.5, 0.875, 0.5, 0.875, 0.5, 0.4375, 0.25, 0.375, 0.25, 0.375, 0.25, 0.4375, 0.25, 0.7104, 0.75, 0.7957, 0.75, 0.7957, 0.75, 0.7104, 0.75, 0.7104, 0.75, 0.7957, 0.75, 0.7957, 0.75, 0.7104, 0.75, 0.125, 0.75, 0.2043, 0.75, 0.2043, 0.75, 0.125, 0.75, 0.125, 0.75, 0.2043, 0.75, 0.2043, 0.75, 0.125, 0.75, 0.125, 0.75, 0.2043, 0.75, 0.2043, 0.75, 0.125, 0.75, 0.7104, 0.75, 0.7957, 0.75, 0.7957, 0.75, 0.7104, 0.75, 0.7104, 0.75, 0.7957, 0.75, 0.7957, 0.75, 0.7104, 0.75, 0.125, 0.75, 0.2043, 0.75, 0.2043, 0.75, 0.125, 0.75, 0.125, 0.75, 0.2043, 0.75, 0.2043, 0.75, 0.125, 0.75, 0.125, 0.75, 0.2043, 0.75, 0.2043, 0.75, 0.125, 0.75, 0.875, 0.5, 0.7957, 0.5, 0.7957, 0.5, 0.875, 0.5, 0.2896, 0.5, 0.2043, 0.5, 0.2043, 0.5, 0.2896, 0.5, 0.5, 0.25, 0.625, 0.25, 0.625, 0.3293, 0.5, 0.3293, 0.2896, 0.5, 0.2043, 0.5, 0.2043, 0.5, 0.2896, 0.5, 0.2896, 0.5, 0.2043, 0.5, 0.2043, 0.5, 0.2896, 0.5, 0.875, 0.5, 0.7957, 0.5, 0.7957, 0.5, 0.875, 0.5, 0.875, 0.5, 0.7957, 0.5, 0.7957, 0.5, 0.875, 0.5, 0.2896, 0.5, 0.2043, 0.5, 0.2043, 0.5, 0.2896, 0.5, 0.875, 0.5, 0.7957, 0.5, 0.7957, 0.5, 0.875, 0.5, 0.2896, 0.5, 0.2043, 0.5, 0.2043, 0.5, 0.2896, 0.5, 0.875, 0.5, 0.7957, 0.5, 0.7957, 0.5, 0.875, 0.5, 0.875, 0.5, 0.7957, 0.5, 0.7957, 0.5, 0.875, 0.5, 0.875, 0.5, 0.7957, 0.5, 0.7957, 0.5, 0.875, 0.5, 0.2896, 0.5, 0.2043, 0.5, 0.2043, 0.5, 0.2896, 0.5, 0.2896, 0.5, 0.2043, 0.5, 0.2043, 0.5, 0.2896, 0.5, 0.2896, 0.5, 0.2043, 0.5, 0.2043, 0.5, 0.2896, 0.5, 0.875, 0.5, 0.7957, 0.5, 0.7957, 0.5, 0.875, 0.5, 0.2896, 0.5, 0.2043, 0.5, 0.2043, 0.5, 0.2896, 0.5, 0.875, 0.5, 0.7957, 0.5, 0.7957, 0.5, 0.875, 0.5, 0.875, 0.5, 0.7957, 0.5, 0.7957, 0.5, 0.875, 0.5, 0.2896, 0.5, 0.2043, 0.5, 0.375, 0.3293, 0.375, 0.4146, 0.2896, 0.5, 0.2043, 0.5, 0.2043, 0.5, 0.2896, 0.5, 0.875, 0.5, 0.7957, 0.5, 0.7957, 0.5, 0.875, 0.5, 0.2896, 0.5, 0.2043, 0.5, 0.2043, 0.5, 0.2896, 0.5, 0.875, 0.5, 0.7957, 0.5, 0.7957, 0.5, 0.875, 0.5, 0.2896, 0.5, 0.2043, 0.5, 0.2043, 0.5, 0.2896, 0.5, 0.2896, 0.5, 0.2043, 0.5, 0.2043, 0.5, 0.2896, 0.5, 0.875, 0.5, 0.7957, 0.5, 0.7957, 0.5, 0.875, 0.5, 0.875, 0.5, 0.7957, 0.5, 0.7957, 0.5, 0.875, 0.5, 0.2896, 0.5, 0.2043, 0.5, 0.2043, 0.5, 0.2896, 0.5, 0.875, 0.5, 0.7957, 0.5, 0.7957, 0.5, 0.875, 0.5, 0.2896, 0.5, 0.2043, 0.5, 0.2043, 0.5, 0.2896, 0.5, 0.875, 0.5, 0.7957, 0.5, 0.7957, 0.5, 0.875, 0.5, 0.875, 0.5, 0.7957, 0.5, 0.7957, 0.5, 0.875, 0.5, 0.875, 0.5, 0.7957, 0.5, 0.7957, 0.5, 0.875, 0.5, 0.2896, 0.5, 0.2043, 0.5, 0.2043, 0.5, 0.2896, 0.5, 0.2896, 0.5, 0.2043, 0.5, 0.2043, 0.5, 0.2896, 0.5, 0.875, 0.5, 0.7957, 0.5, 0.7957, 0.5, 0.875, 0.5, 0.2896, 0.5, 0.2043, 0.5, 0.2043, 0.5, 0.2896, 0.5, 0.125, 0.5, 0.2043, 0.5, 0.2043, 0.75, 0.125, 0.75, 0.125, 0.75, 0.2043, 0.75, 0.2043, 0.75, 0.125, 0.75, 0.625, 0.5, 0.7104, 0.5, 0.7104, 0.75, 0.625, 0.75, 0.375, 0.5, 0.2896, 0.5, 0.2896, 0.5, 0.375, 0.5, 0.375, 0.5, 0.2896, 0.5, 0.2896, 0.5, 0.375, 0.5, 0.375, 0.5, 0.2896, 0.5, 0.2896, 0.5, 0.375, 0.5, 0.375, 0.5, 0.2896, 0.5, 0.2896, 0.5, 0.375, 0.5, 0.375, 0.5, 0.2896, 0.5, 0.2896, 0.5, 0.375, 0.5, 0.375, 0.5, 0.2896, 0.5, 0.2896, 0.5, 0.375, 0.5, 0.375, 0.5, 0.2896, 0.5, 0.2896, 0.5, 0.375, 0.5, 0.375, 0.5, 0.2896, 0.5, 0.2896, 0.5, 0.375, 0.5, 0.375, 0.5, 0.2896, 0.5, 0.2896, 0.5, 0.375, 0.5, 0.375, 0.5, 0.2896, 0.5, 0.375, 0.4146, 0.375, 0.5, 0.375, 0.5, 0.2896, 0.5, 0.2896, 0.5, 0.375, 0.5, 0.375, 0.5, 0.2896, 0.5, 0.2896, 0.5, 0.375, 0.5, 0.375, 0.5, 0.2896, 0.5, 0.2896, 0.5, 0.375, 0.5, 0.375, 0.5, 0.2896, 0.5, 0.2896, 0.5, 0.375, 0.5, 0.375, 0.5, 0.2896, 0.5, 0.2896, 0.5, 0.375, 0.5, 0.375, 0.5, 0.2896, 0.5, 0.2896, 0.5, 0.375, 0.5, 0.375, 0.5, 0.2896, 0.5, 0.2896, 0.5, 0.375, 0.5, 0.375, 0.5, 0.2896, 0.5, 0.2896, 0.5, 0.375, 0.5, 0.375, 0.5, 0.2896, 0.5, 0.2896, 0.5, 0.375, 0.5, 0.625, 0.75, 0.7104, 0.75, 0.7104, 0.75, 0.625, 0.75, 0.625, 0.75, 0.7104, 0.75, 0.7104, 0.75, 0.625, 0.75, 0.625, 0.75, 0.7104, 0.75, 0.7104, 0.75, 0.625, 0.75, 0.625, 0.75, 0.7104, 0.75, 0.7104, 0.75, 0.625, 0.75, 0.625, 0.75, 0.7104, 0.75, 0.7104, 0.75, 0.625, 0.75, 0.625, 0.75, 0.7104, 0.75, 0.7104, 0.75, 0.625, 0.75, 0.625, 0.75, 0.7104, 0.75, 0.7104, 0.75, 0.625, 0.75, 0.2043, 0.75, 0.2896, 0.75, 0.2896, 0.75, 0.2043, 0.75, 0.2043, 0.75, 0.2896, 0.75, 0.2896, 0.75, 0.2043, 0.75, 0.2043, 0.75, 0.2896, 0.75, 0.2896, 0.75, 0.2043, 0.75, 0.2043, 0.75, 0.2896, 0.75, 0.2896, 0.75, 0.2043, 0.75, 0.2043, 0.75, 0.2896, 0.75, 0.2896, 0.75, 0.2043, 0.75, 0.2043, 0.75, 0.2896, 0.75, 0.2896, 0.75, 0.2043, 0.75, 0.7104, 0.5, 0.7104, 0.5, 0.7957, 0.5, 0.5, 0.3293, 0.625, 0.3293, 0.625, 0.4146, 0.5, 0.4146, 0.7957, 0.5, 0.7104, 0.5, 0.7957, 0.5, 0.7957, 0.5, 0.7104, 0.5, 0.7104, 0.5, 0.7957, 0.5, 0.7957, 0.5, 0.7104, 0.5, 0.7104, 0.5, 0.7957, 0.5, 0.7957, 0.5, 0.7104, 0.5, 0.7104, 0.5, 0.7957, 0.5, 0.7957, 0.5, 0.7104, 0.5, 0.7104, 0.5, 0.7957, 0.5, 0.7957, 0.5, 0.7104, 0.5, 0.7104, 0.5, 0.7957, 0.5, 0.7957, 0.5, 0.7104, 0.5, 0.7104, 0.5, 0.7957, 0.5, 0.7957, 0.5, 0.7104, 0.5, 0.7104, 0.5, 0.7957, 0.5, 0.7957, 0.5, 0.7104, 0.5, 0.7104, 0.5, 0.7957, 0.5, 0.7104, 0.5, 0.7104, 0.5, 0.7957, 0.5, 0.7957, 0.5, 0.7104, 0.5, 0.7104, 0.5, 0.7957, 0.5, 0.2043, 0.5, 0.2896, 0.5, 0.2896, 0.75, 0.2043, 0.75, 0.2043, 0.75, 0.2896, 0.75, 0.2896, 0.75, 0.2043, 0.75, 0.7957, 0.5, 0.7104, 0.5, 0.7104, 0.5, 0.7957, 0.5, 0.375, 0.5, 0.2896, 0.5, 0.2896, 0.5, 0.375, 0.5, 0.875, 0.5, 0.7957, 0.5, 0.7957, 0.5, 0.875, 0.5, 0.2896, 0.5, 0.2043, 0.5, 0.2043, 0.5, 0.2896, 0.5, 0.125, 0.5, 0.125, 0.5, 0.125, 0.5, 0.125, 0.5, 0.125, 0.5, 0.125, 0.5, 0.125, 0.5, 0.125, 0.5, 0.125, 0.5, 0.125, 0.5, 0.125, 0.5, 0.125, 0.5, 0.4375, 0.25, 0.375, 0.25, 0.375, 0.25, 0.4375, 0.25, 0.875, 0.5, 0.875, 0.5, 0.875, 0.5, 0.875, 0.5, 0.875, 0.5, 0.875, 0.5, 0.875, 0.5, 0.875, 0.5, 0.125, 0.5, 0.125, 0.5, 0.125, 0.5, 0.125, 0.5, 0.125, 0.5, 0.125, 0.5, 0.125, 0.5, 0.125, 0.5, 0.2043, 0.5, 0.125, 0.5, 0.125, 0.5, 0.2043, 0.5, 0.4375, 0.5, 0.375, 0.5, 0.375, 0.5, 0.4375, 0.5, 0.875, 0.5, 0.875, 0.5, 0.875, 0.5, 0.875, 0.5, 0.7104, 0.5, 0.625, 0.5, 0.625, 0.5, 0.7104, 0.5, 0.125, 0.5, 0.125, 0.5, 0.125, 0.5, 0.125, 0.5, 0.125, 0.5, 0.125, 0.5, 0.125, 0.5, 0.125, 0.5, 0.875, 0.5, 0.875, 0.5, 0.875, 0.5, 0.875, 0.5, 0.4375, 0.25, 0.375, 0.25, 0.375, 0.25, 0.4375, 0.25, 0.125, 0.5, 0.125, 0.5, 0.125, 0.5, 0.125, 0.5, 0.875, 0.5, 0.875, 0.5, 0.875, 0.5, 0.875, 0.5, 0.875, 0.5, 0.875, 0.5, 0.875, 0.5, 0.875, 0.5, 0.375, 0.5, 0.2896, 0.5, 0.2896, 0.5, 0.375, 0.5, 0.2896, 0.5, 0.2043, 0.5, 0.2043, 0.5, 0.2896, 0.5, 0.125, 0.5, 0.125, 0.5, 0.125, 0.5, 0.125, 0.5, 0.125, 0.5, 0.125, 0.5, 0.125, 0.5, 0.125, 0.5, 0.2043, 0.5, 0.125, 0.5, 0.125, 0.5, 0.2043, 0.5, 0.4375, 0.5, 0.375, 0.5, 0.375, 0.5, 0.4375, 0.5, 0.7104, 0.5, 0.625, 0.5, 0.625, 0.5, 0.125, 0.5, 0.125, 0.5, 0.125, 0.5, 0.125, 0.5, 0.125, 0.5, 0.125, 0.5, 0.125, 0.5, 0.125, 0.5, 0.7957, 0.5, 0.7104, 0.5, 0.7104, 0.5, 0.7957, 0.5, 0.375, 0.5, 0.2896, 0.5, 0.2896, 0.5, 0.375, 0.5, 0.2896, 0.5, 0.2043, 0.5, 0.2043, 0.5, 0.2896, 0.5, 0.875, 0.5, 0.7957, 0.5, 0.7957, 0.5, 0.875, 0.5, 0.125, 0.5, 0.125, 0.5, 0.125, 0.5, 0.125, 0.5, 0.875, 0.5, 0.875, 0.5, 0.875, 0.5, 0.875, 0.5, 0.5, 0.25, 0.625, 0.25, 0.625, 0.25, 0.5, 0.25, 0.875, 0.5, 0.875, 0.5, 0.875, 0.5, 0.875, 0.5, 0.125, 0.5, 0.125, 0.5, 0.125, 0.5, 0.125, 0.5, 0.875, 0.5, 0.875, 0.5, 0.875, 0.5, 0.875, 0.5, 0.125, 0.5, 0.125, 0.5, 0.125, 0.5, 0.125, 0.5, 0.875, 0.5, 0.875, 0.5, 0.875, 0.5, 0.875, 0.5, 0.125, 0.5, 0.125, 0.5, 0.125, 0.5, 0.125, 0.5, 0.7104, 0.5, 0.625, 0.5, 0.625, 0.5, 0.7104, 0.5, 0.2043, 0.5, 0.125, 0.5, 0.125, 0.5, 0.2043, 0.5, 0.4375, 0.5, 0.375, 0.5, 0.375, 0.5, 0.4375, 0.5, 0.4375, 0.5, 0.375, 0.5, 0.375, 0.5, 0.4375, 0.5, 0.2043, 0.5, 0.125, 0.5, 0.125, 0.5, 0.2043, 0.5, 0.7104, 0.5, 0.625, 0.5, 0.625, 0.5, 0.7104, 0.5, 0.875, 0.5, 0.875, 0.5, 0.875, 0.5, 0.875, 0.5, 0.875, 0.5, 0.875, 0.5, 0.875, 0.5, 0.875, 0.5, 0.875, 0.5, 0.875, 0.5, 0.875, 0.5, 0.875, 0.5, 0.5, 0.25, 0.625, 0.25, 0.625, 0.25, 0.5, 0.25, 0.875, 0.5, 0.875, 0.5, 0.875, 0.5, 0.875, 0.5, 0.875, 0.5, 0.7957, 0.5, 0.7957, 0.5, 0.875, 0.5, 0.2896, 0.5, 0.2043, 0.5, 0.2043, 0.5, 0.2896, 0.5, 0.375, 0.5, 0.2896, 0.5, 0.2896, 0.5, 0.375, 0.5, 0.7957, 0.5, 0.7104, 0.5, 0.7104, 0.5, 0.7957, 0.5, 0.875, 0.5, 0.875, 0.5, 0.875, 0.5, 0.875, 0.5, 0.125, 0.5, 0.125, 0.5, 0.125, 0.5, 0.125, 0.5, 0.125, 0.5, 0.125, 0.5, 0.125, 0.5, 0.125, 0.5, 0.125, 0.5, 0.125, 0.5, 0.125, 0.5, 0.125, 0.5, 0.125, 0.5, 0.125, 0.5, 0.125, 0.5, 0.125, 0.5, 0.125, 0.5, 0.125, 0.5, 0.125, 0.5, 0.125, 0.5, 0.125, 0.5, 0.125, 0.5, 0.125, 0.5, 0.125, 0.5, 0.4375, 0.25, 0.5, 0.25, 0.5, 0.25, 0.4375, 0.25, 0.625, 0.5, 0.5, 0.5, 0.5, 0.5, 0.625, 0.5, 0.625, 0.5, 0.5, 0.5, 0.5, 0.5, 0.625, 0.5, 0.4375, 0.25, 0.5, 0.25, 0.5, 0.25, 0.4375, 0.25, 0.625, 0.5, 0.5, 0.5, 0.5, 0.5, 0.625, 0.5, 0.625, 0.25, 0.5, 0.25, 0.5, 0.25, 0.625, 0.25, 0.625, 0.5, 0.5, 0.5, 0.5, 0.5, 0.625, 0.5, 0.625, 0.25, 0.5, 0.25, 0.5, 0.25, 0.625, 0.25, 0.4375, 0.3293, 0.5, 0.3293, 0.5, 0.4146, 0.4375, 0.4146, 0.4375, 0.25, 0.5, 0.25, 0.5, 0.3293, 0.4375, 0.3293, 0.625, 0.25, 0.5, 0.25, 0.5, 0.25, 0.625, 0.25, 0.625, 0.25, 0.5, 0.25, 0.5, 0.25, 0.625, 0.25, 0.625, 0.25, 0.5, 0.25, 0.5, 0.25, 0.625, 0.25, 0.4375, 0.25, 0.5, 0.25, 0.5, 0.25, 0.4375, 0.25, 0.625, 0.25, 0.5, 0.25, 0.5, 0.25, 0.625, 0.25, 0.625, 0.25, 0.5, 0.25, 0.5, 0.25, 0.625, 0.25, 0.4375, 0.75, 0.5, 0.75, 0.5, 0.75, 0.4375, 0.75, 0.625, 0.0, 0.5, 0.0, 0.5, 0.0, 0.625, 0.0, 0.4375, 0.75, 0.5, 0.75, 0.5, 0.75, 0.4375, 0.75, 0.625, 0.0, 0.5, 0.0, 0.5, 0.0, 0.625, 0.0, 0.625, 0.0, 0.5, 0.0, 0.5, 0.0, 0.625, 0.0, 0.4375, 0.75, 0.5, 0.75, 0.5, 0.75, 0.4375, 0.75, 0.4375, 0.75, 0.5, 0.75, 0.5, 0.75, 0.4375, 0.75, 0.625, 0.0, 0.5, 0.0, 0.5, 0.0, 0.625, 0.0, 0.625, 0.0, 0.5, 0.0, 0.5, 0.0, 0.625, 0.0, 0.625, 0.0, 0.5, 0.0, 0.5, 0.0, 0.625, 0.0, 0.4375, 0.75, 0.5, 0.75, 0.5, 0.75, 0.4375, 0.75, 0.4375, 0.75, 0.5, 0.75, 0.5, 0.75, 0.4375, 0.75, 0.625, 0.0, 0.5, 0.0, 0.5, 0.0, 0.625, 0.0, 0.4375, 0.75, 0.5, 0.75, 0.5, 0.75, 0.4375, 0.75, 0.4375, 0.25, 0.5, 0.25, 0.5, 0.25, 0.4375, 0.25, 0.4375, 0.25, 0.5, 0.25, 0.5, 0.25, 0.4375, 0.25, 0.625, 0.25, 0.5, 0.25, 0.5, 0.25, 0.625, 0.25, 0.4375, 0.25, 0.5, 0.25, 0.5, 0.25, 0.4375, 0.25, 0.4375, 0.4146, 0.5, 0.4146, 0.5, 0.5, 0.4375, 0.5, 0.625, 0.5, 0.5, 0.5, 0.5, 0.5, 0.625, 0.5, 0.4375, 0.25, 0.5, 0.25, 0.5, 0.25, 0.4375, 0.25, 0.625, 0.5, 0.5, 0.5, 0.5, 0.5, 0.625, 0.5, 0.625, 0.5, 0.5, 0.5, 0.5, 0.5, 0.625, 0.5, 0.4375, 0.25, 0.5, 0.25, 0.5, 0.25, 0.4375, 0.25, 0.4375, 0.25, 0.5, 0.25, 0.5, 0.25, 0.4375, 0.25, 0.625, 0.5, 0.5, 0.5, 0.5, 0.5, 0.625, 0.5, 0.4375, 0.25, 0.5, 0.25, 0.5, 0.25, 0.4375, 0.25, 0.625, 0.5, 0.5, 0.5, 0.5, 0.5, 0.625, 0.5, 0.625, 0.5, 0.5, 0.5, 0.5, 0.5, 0.625, 0.5, 0.4375, 0.25, 0.5, 0.25, 0.5, 0.25, 0.4375, 0.25, 0.625, 0.5, 0.5, 0.5, 0.5, 0.5, 0.625, 0.5, 0.625, 0.5, 0.5, 0.5, 0.5, 0.5, 0.625, 0.5, 0.625, 0.5, 0.5, 0.5, 0.5, 0.5, 0.625, 0.5, 0.625, 0.5, 0.5, 0.5, 0.5, 0.5, 0.625, 0.5, 0.625, 0.5, 0.5, 0.5, 0.5, 0.5, 0.625, 0.5, 0.625, 0.5, 0.5, 0.5, 0.5, 0.5, 0.625, 0.5, 0.625, 0.5, 0.5, 0.5, 0.5, 0.5, 0.625, 0.5, 0.625, 0.5, 0.5, 0.5, 0.5, 0.5, 0.625, 0.5, 0.4375, 0.25, 0.5, 0.25, 0.5, 0.25, 0.4375, 0.25, 0.4375, 0.25, 0.5, 0.25, 0.5, 0.25, 0.4375, 0.25, 0.625, 0.5, 0.5, 0.5, 0.5, 0.5, 0.625, 0.5, 0.4375, 0.25, 0.5, 0.25, 0.5, 0.25, 0.4375, 0.25, 0.625, 0.5, 0.5, 0.5, 0.5, 0.5, 0.625, 0.5, 0.625, 0.5, 0.5, 0.5, 0.5, 0.5, 0.625, 0.5, 0.4375, 0.25, 0.5, 0.25, 0.5, 0.25, 0.4375, 0.25, 0.4375, 0.25, 0.5, 0.25, 0.5, 0.25, 0.4375, 0.25, 0.4375, 0.25, 0.5, 0.25, 0.5, 0.25, 0.4375, 0.25, 0.625, 0.5, 0.5, 0.5, 0.5, 0.5, 0.625, 0.5, 0.4375, 0.5, 0.5, 0.5, 0.5, 0.75, 0.4375, 0.75, 0.625, 0.5, 0.5, 0.5, 0.5, 0.5, 0.625, 0.5, 0.4375, 0.0, 0.5, 0.0, 0.5, 0.25, 0.4375, 0.25, 0.375, 0.0, 0.4375, 0.0, 0.4375, 0.25, 0.375, 0.25, 0.375, 0.5, 0.4375, 0.5, 0.4375, 0.75, 0.375, 0.75, 0.375, 0.25, 0.4375, 0.25, 0.4375, 0.25, 0.375, 0.25, 0.375, 0.25, 0.4375, 0.25, 0.4375, 0.25, 0.375, 0.25, 0.375, 0.25, 0.4375, 0.25, 0.4375, 0.25, 0.375, 0.25, 0.375, 0.25, 0.4375, 0.25, 0.4375, 0.25, 0.375, 0.25, 0.375, 0.25, 0.4375, 0.25, 0.4375, 0.25, 0.375, 0.25, 0.375, 0.25, 0.4375, 0.25, 0.4375, 0.25, 0.375, 0.25, 0.375, 0.25, 0.4375, 0.25, 0.4375, 0.25, 0.375, 0.25, 0.375, 0.25, 0.4375, 0.25, 0.4375, 0.25, 0.375, 0.25, 0.375, 0.25, 0.4375, 0.25, 0.4375, 0.25, 0.375, 0.25, 0.375, 0.25, 0.4375, 0.25, 0.4375, 0.25, 0.375, 0.25, 0.375, 0.25, 0.4375, 0.25, 0.4375, 0.25, 0.375, 0.25, 0.375, 0.4146, 0.4375, 0.4146, 0.4375, 0.5, 0.375, 0.5, 0.375, 0.25, 0.4375, 0.25, 0.4375, 0.25, 0.375, 0.25, 0.375, 0.25, 0.4375, 0.25, 0.4375, 0.25, 0.375, 0.25, 0.375, 0.25, 0.4375, 0.25, 0.4375, 0.25, 0.375, 0.25, 0.375, 0.75, 0.4375, 0.75, 0.4375, 0.75, 0.375, 0.75, 0.375, 0.75, 0.4375, 0.75, 0.4375, 0.75, 0.375, 0.75, 0.375, 0.75, 0.4375, 0.75, 0.4375, 0.75, 0.375, 0.75, 0.375, 0.75, 0.4375, 0.75, 0.4375, 0.75, 0.375, 0.75, 0.375, 0.75, 0.4375, 0.75, 0.4375, 0.75, 0.375, 0.75, 0.375, 0.75, 0.4375, 0.75, 0.4375, 0.75, 0.375, 0.75, 0.375, 0.75, 0.4375, 0.75, 0.4375, 0.75, 0.375, 0.75, 0.375, 0.25, 0.4375, 0.25, 0.4375, 0.25, 0.375, 0.25, 0.375, 0.25, 0.4375, 0.25, 0.4375, 0.3293, 0.375, 0.3293, 0.375, 0.3293, 0.4375, 0.3293, 0.4375, 0.4146, 0.375, 0.4146, 0.375, 0.25, 0.4375, 0.25, 0.4375, 0.25, 0.375, 0.25, 0.375, 0.25, 0.4375, 0.25, 0.4375, 0.25, 0.375, 0.25, 0.5, 0.5, 0.4375, 0.5, 0.4375, 0.5, 0.5, 0.5, 0.5, 0.5, 0.4375, 0.5, 0.4375, 0.5, 0.5, 0.5, 0.5, 0.5, 0.4375, 0.5, 0.4375, 0.5, 0.5, 0.5, 0.5, 0.25, 0.4375, 0.25, 0.4375, 0.25, 0.5, 0.25, 0.5, 0.5, 0.4375, 0.5, 0.4375, 0.5, 0.5, 0.5, 0.5, 0.25, 0.4375, 0.25, 0.4375, 0.25, 0.5, 0.25, 0.5, 0.25, 0.4375, 0.25, 0.4375, 0.25, 0.5, 0.25, 0.5, 0.25, 0.4375, 0.25, 0.4375, 0.25, 0.5, 0.25, 0.5, 0.25, 0.4375, 0.25, 0.4375, 0.25, 0.5, 0.25, 0.5, 0.25, 0.4375, 0.25, 0.4375, 0.25, 0.5, 0.25, 0.5, 0.25, 0.4375, 0.25, 0.4375, 0.25, 0.5, 0.25, 0.5, 0.0, 0.4375, 0.0, 0.4375, 0.0, 0.5, 0.0, 0.5, 0.0, 0.4375, 0.0, 0.4375, 0.0, 0.5, 0.0, 0.5, 0.0, 0.4375, 0.0, 0.4375, 0.0, 0.5, 0.0, 0.5, 0.0, 0.4375, 0.0, 0.4375, 0.0, 0.5, 0.0, 0.5, 0.0, 0.4375, 0.0, 0.4375, 0.0, 0.5, 0.0, 0.5, 0.0, 0.4375, 0.0, 0.4375, 0.0, 0.5, 0.0, 0.5, 0.0, 0.4375, 0.0, 0.4375, 0.0, 0.5, 0.0, 0.5, 0.25, 0.4375, 0.25, 0.4375, 0.25, 0.5, 0.25, 0.5, 0.5, 0.4375, 0.5, 0.4375, 0.5, 0.5, 0.5, 0.5, 0.5, 0.4375, 0.5, 0.4375, 0.5, 0.5, 0.5, 0.5, 0.5, 0.4375, 0.5, 0.4375, 0.5, 0.5, 0.5, 0.5, 0.5, 0.4375, 0.5, 0.4375, 0.5, 0.5, 0.5, 0.5, 0.5, 0.4375, 0.5, 0.4375, 0.5, 0.5, 0.5, 0.5, 0.5, 0.4375, 0.5, 0.4375, 0.5, 0.5, 0.5, 0.5, 0.5, 0.4375, 0.5, 0.4375, 0.5, 0.5, 0.5, 0.5, 0.5, 0.4375, 0.5, 0.4375, 0.5, 0.5, 0.5, 0.5, 0.5, 0.4375, 0.5, 0.4375, 0.5, 0.5, 0.5, 0.5, 0.5, 0.4375, 0.5, 0.4375, 0.5, 0.5, 0.5, 0.5, 0.5, 0.4375, 0.5, 0.4375, 0.5, 0.5, 0.5, 0.5, 0.5, 0.4375, 0.5, 0.4375, 0.5, 0.5, 0.5, 0.5, 0.5, 0.4375, 0.5, 0.4375, 0.5, 0.5, 0.5, 0.5, 0.5, 0.4375, 0.5, 0.4375, 0.5, 0.5, 0.5, 0.5, 0.5, 0.4375, 0.5, 0.4375, 0.5, 0.5, 0.5, 0.5, 0.5, 0.4375, 0.5, 0.4375, 0.5, 0.5, 0.5, 0.5, 0.5, 0.4375, 0.5, 0.4375, 0.5, 0.5, 0.5, 0.5, 0.5, 0.4375, 0.5, 0.4375, 0.5, 0.5, 0.5, 0.5, 0.5, 0.4375, 0.5, 0.4375, 0.5, 0.5, 0.5])
me_cube_001.update()

# ---- objects
ob_cube = bpy.data.objects.new('Cube', me_cube_001)

# ---- transforms, parenting, visibility, modifiers, constraints
ob_cube.location = (0.0, 0.0, 0.0)
_m = ob_cube.modifiers.new('Subdivision', 'SUBSURF')
_m.levels = 2
_m = ob_cube.modifiers.new('GeometryNodes', 'NODES')
_m.node_group = ng_geometry_nodes

# ---- collection membership
col_collection.objects.link(ob_cube)

# ---- scene / render settings (as saved in the file)
scene.frame_start = 1; scene.frame_end = 250; scene.frame_set(46)
scene.render.engine = 'BLENDER_EEVEE_NEXT'
scene.cycles.sampling_pattern = 'TABULATED_SOBOL'
bpy.context.view_layer.update()

# ---- added for rendering (the .blend has no active camera and no usable light): camera, sun
cam_auto = bpy.data.cameras.new('AutoCamera')
cam_auto.lens = 50.0
cam_auto.sensor_width = 36.0
cam_auto.clip_end = 1618.59
ob_auto_camera = bpy.data.objects.new('AutoCamera', cam_auto)
scene.collection.objects.link(ob_auto_camera)
ob_auto_camera.location = (94.0358, -90.1512, 75.7911)
ob_auto_camera.rotation_euler = (1.09748, -7.21219e-08, 0.694738)
scene.camera = ob_auto_camera
light_auto_sun = bpy.data.lights.new('AutoSun', 'SUN')
light_auto_sun.energy = 3.0
light_auto_sun.angle = 0.0523599
ob_auto_sun = bpy.data.objects.new('AutoSun', light_auto_sun)
scene.collection.objects.link(ob_auto_sun)
ob_auto_sun.rotation_euler = (0.872665, 0.174533, 0.523599)
bpy.context.view_layer.update()
